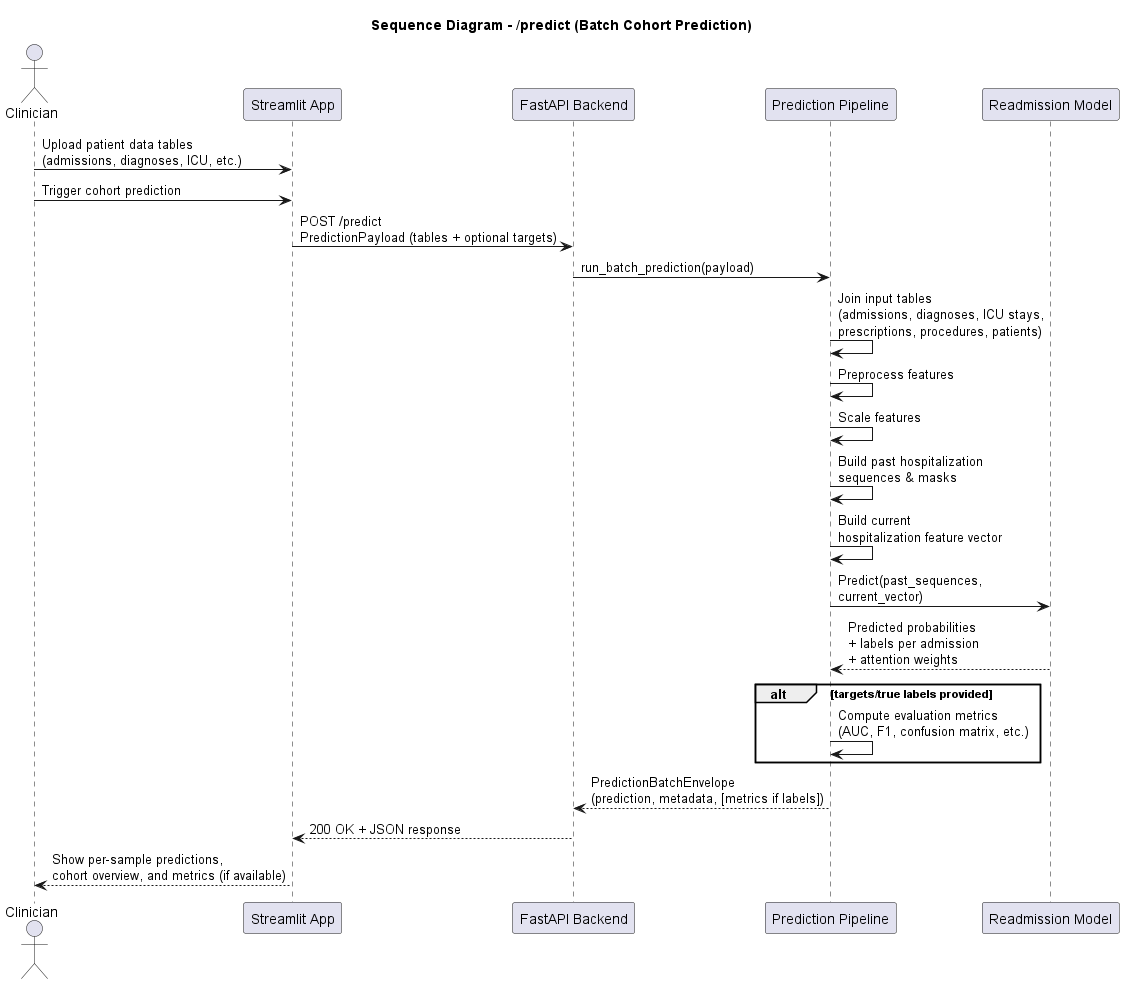

The diagram above was rendered by PlantUML. Its source (embedded in the PNG):
@startuml
title Sequence Diagram - /predict (Batch Cohort Prediction)

actor Clinician
participant "Streamlit App" as Frontend
participant "FastAPI Backend" as Backend
participant "Prediction Pipeline" as Pipeline
participant "Readmission Model" as Model

Clinician -> Frontend: Upload patient data tables\n(admissions, diagnoses, ICU, etc.)
Clinician -> Frontend: Trigger cohort prediction

Frontend -> Backend: POST /predict\nPredictionPayload (tables + optional targets)
Backend -> Pipeline: run_batch_prediction(payload)

Pipeline -> Pipeline: Join input tables\n(admissions, diagnoses, ICU stays,\nprescriptions, procedures, patients)
Pipeline -> Pipeline: Preprocess features
Pipeline -> Pipeline: Scale features
Pipeline -> Pipeline: Build past hospitalization\nsequences & masks
Pipeline -> Pipeline: Build current\nhospitalization feature vector

Pipeline -> Model: Predict(past_sequences,\ncurrent_vector)
Model --> Pipeline: Predicted probabilities\n+ labels per admission\n+ attention weights

alt targets/true labels provided
  Pipeline -> Pipeline: Compute evaluation metrics\n(AUC, F1, confusion matrix, etc.)
end

Pipeline --> Backend: PredictionBatchEnvelope\n(prediction, metadata, [metrics if labels])
Backend --> Frontend: 200 OK + JSON response
Frontend --> Clinician: Show per-sample predictions,\ncohort overview, and metrics (if available)

@enduml